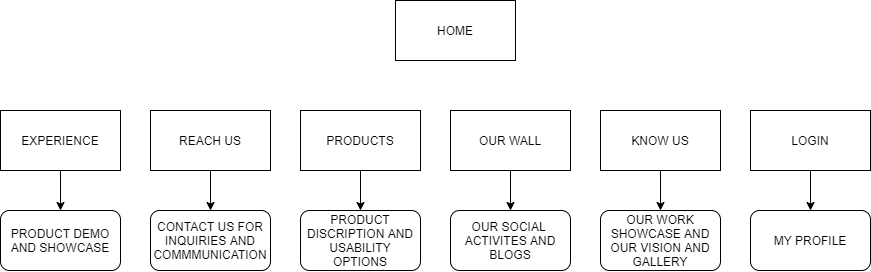

The diagram above was exported from draw.io. Its source (the exported page's mxGraphModel, read from the mxfile embedded in the PNG):
<mxGraphModel dx="2354" dy="645" grid="1" gridSize="10" guides="1" tooltips="1" connect="1" arrows="1" fold="1" page="1" pageScale="1" pageWidth="850" pageHeight="1100" math="0" shadow="0">
  <root>
    <mxCell id="0" />
    <mxCell id="1" parent="0" />
    <mxCell id="glTV-bWsrFCwTZf_cctP-1" value="HOME" style="rounded=0;whiteSpace=wrap;html=1;" parent="1" vertex="1">
      <mxGeometry x="365" y="110" width="120" height="60" as="geometry" />
    </mxCell>
    <mxCell id="glTV-bWsrFCwTZf_cctP-13" style="edgeStyle=orthogonalEdgeStyle;rounded=0;orthogonalLoop=1;jettySize=auto;html=1;entryX=0.5;entryY=0;entryDx=0;entryDy=0;" parent="1" source="glTV-bWsrFCwTZf_cctP-2" target="glTV-bWsrFCwTZf_cctP-12" edge="1">
      <mxGeometry relative="1" as="geometry" />
    </mxCell>
    <mxCell id="glTV-bWsrFCwTZf_cctP-2" value="REACH US" style="rounded=0;whiteSpace=wrap;html=1;" parent="1" vertex="1">
      <mxGeometry x="120" y="220" width="120" height="60" as="geometry" />
    </mxCell>
    <mxCell id="glTV-bWsrFCwTZf_cctP-19" style="edgeStyle=orthogonalEdgeStyle;rounded=0;orthogonalLoop=1;jettySize=auto;html=1;entryX=0.5;entryY=0;entryDx=0;entryDy=0;" parent="1" source="glTV-bWsrFCwTZf_cctP-3" target="glTV-bWsrFCwTZf_cctP-17" edge="1">
      <mxGeometry relative="1" as="geometry" />
    </mxCell>
    <mxCell id="glTV-bWsrFCwTZf_cctP-3" value="KNOW US" style="rounded=0;whiteSpace=wrap;html=1;" parent="1" vertex="1">
      <mxGeometry x="570" y="220" width="120" height="60" as="geometry" />
    </mxCell>
    <mxCell id="glTV-bWsrFCwTZf_cctP-18" style="edgeStyle=orthogonalEdgeStyle;rounded=0;orthogonalLoop=1;jettySize=auto;html=1;entryX=0.5;entryY=0;entryDx=0;entryDy=0;" parent="1" source="glTV-bWsrFCwTZf_cctP-4" target="glTV-bWsrFCwTZf_cctP-16" edge="1">
      <mxGeometry relative="1" as="geometry" />
    </mxCell>
    <mxCell id="glTV-bWsrFCwTZf_cctP-4" value="OUR WALL" style="rounded=0;whiteSpace=wrap;html=1;" parent="1" vertex="1">
      <mxGeometry x="420" y="220" width="120" height="60" as="geometry" />
    </mxCell>
    <mxCell id="glTV-bWsrFCwTZf_cctP-9" style="edgeStyle=orthogonalEdgeStyle;rounded=0;orthogonalLoop=1;jettySize=auto;html=1;entryX=0.5;entryY=0;entryDx=0;entryDy=0;" parent="1" source="glTV-bWsrFCwTZf_cctP-5" edge="1" target="glTV-bWsrFCwTZf_cctP-8">
      <mxGeometry relative="1" as="geometry">
        <mxPoint x="780" y="310" as="targetPoint" />
        <Array as="points" />
      </mxGeometry>
    </mxCell>
    <mxCell id="glTV-bWsrFCwTZf_cctP-5" value="LOGIN" style="rounded=0;whiteSpace=wrap;html=1;" parent="1" vertex="1">
      <mxGeometry x="720" y="220" width="120" height="60" as="geometry" />
    </mxCell>
    <mxCell id="glTV-bWsrFCwTZf_cctP-11" style="edgeStyle=orthogonalEdgeStyle;rounded=0;orthogonalLoop=1;jettySize=auto;html=1;entryX=0.5;entryY=0;entryDx=0;entryDy=0;" parent="1" source="glTV-bWsrFCwTZf_cctP-6" target="glTV-bWsrFCwTZf_cctP-10" edge="1">
      <mxGeometry relative="1" as="geometry" />
    </mxCell>
    <mxCell id="glTV-bWsrFCwTZf_cctP-6" value="EXPERIENCE" style="rounded=0;whiteSpace=wrap;html=1;" parent="1" vertex="1">
      <mxGeometry x="-30" y="220" width="120" height="60" as="geometry" />
    </mxCell>
    <mxCell id="glTV-bWsrFCwTZf_cctP-15" style="edgeStyle=orthogonalEdgeStyle;rounded=0;orthogonalLoop=1;jettySize=auto;html=1;entryX=0.5;entryY=0;entryDx=0;entryDy=0;" parent="1" source="glTV-bWsrFCwTZf_cctP-7" target="glTV-bWsrFCwTZf_cctP-14" edge="1">
      <mxGeometry relative="1" as="geometry" />
    </mxCell>
    <mxCell id="glTV-bWsrFCwTZf_cctP-7" value="PRODUCTS" style="rounded=0;whiteSpace=wrap;html=1;" parent="1" vertex="1">
      <mxGeometry x="270" y="220" width="120" height="60" as="geometry" />
    </mxCell>
    <mxCell id="glTV-bWsrFCwTZf_cctP-8" value="MY PROFILE" style="rounded=1;whiteSpace=wrap;html=1;" parent="1" vertex="1">
      <mxGeometry x="720" y="320" width="120" height="60" as="geometry" />
    </mxCell>
    <mxCell id="glTV-bWsrFCwTZf_cctP-10" value="PRODUCT DEMO AND SHOWCASE" style="rounded=1;whiteSpace=wrap;html=1;" parent="1" vertex="1">
      <mxGeometry x="-30" y="320" width="120" height="60" as="geometry" />
    </mxCell>
    <mxCell id="glTV-bWsrFCwTZf_cctP-12" value="CONTACT US FOR INQUIRIES AND COMMMUNICATION" style="rounded=1;whiteSpace=wrap;html=1;" parent="1" vertex="1">
      <mxGeometry x="120" y="320" width="120" height="60" as="geometry" />
    </mxCell>
    <mxCell id="glTV-bWsrFCwTZf_cctP-14" value="PRODUCT DISCRIPTION AND USABILITY OPTIONS" style="rounded=1;whiteSpace=wrap;html=1;" parent="1" vertex="1">
      <mxGeometry x="270" y="320" width="120" height="60" as="geometry" />
    </mxCell>
    <mxCell id="glTV-bWsrFCwTZf_cctP-16" value="OUR SOCIAL&amp;nbsp; ACTIVITES AND BLOGS" style="rounded=1;whiteSpace=wrap;html=1;" parent="1" vertex="1">
      <mxGeometry x="420" y="320" width="120" height="60" as="geometry" />
    </mxCell>
    <mxCell id="glTV-bWsrFCwTZf_cctP-17" value="OUR WORK SHOWCASE AND OUR VISION AND GALLERY" style="rounded=1;whiteSpace=wrap;html=1;" parent="1" vertex="1">
      <mxGeometry x="570" y="320" width="120" height="60" as="geometry" />
    </mxCell>
  </root>
</mxGraphModel>